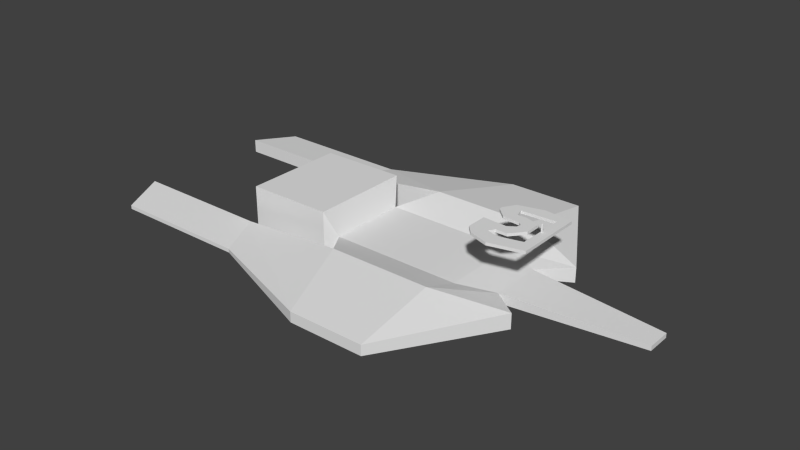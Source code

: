 # Source: SquiggleTracks.blend  (saved by Blender 2.78.0; exported with 4.5.12 LTS)
import bpy
from mathutils import Matrix  # noqa: F401  (used for matrix-valued properties, if any)

bpy.ops.wm.read_factory_settings(use_empty=True)
scene = bpy.context.scene
scene.name = 'Scene'

# ---- collections
col_collection_1 = bpy.data.collections.new('Collection 1'); scene.collection.children.link(col_collection_1)

# ---- materials (node trees are filled in below, after node groups)
mat_material = bpy.data.materials.new('Material')
mat_material.alpha_threshold = 0.0
mat_material.use_transparent_shadow = False
mat_material.roughness = 0.5
mat_material.line_color = (0.0, 0.0, 0.0, 1.0)

# ---- node groups
ng_auto_smooth = bpy.data.node_groups.new('Auto Smooth', 'GeometryNodeTree')
_s = ng_auto_smooth.interface.new_socket(name='Geometry', in_out='OUTPUT', socket_type='NodeSocketGeometry')
_s = ng_auto_smooth.interface.new_socket(name='Geometry', in_out='INPUT', socket_type='NodeSocketGeometry')
_s = ng_auto_smooth.interface.new_socket(name='Angle', in_out='INPUT', socket_type='NodeSocketFloat')
_s.subtype = 'ANGLE'
_s.min_value = 0.0
_s.max_value = 3.142
ng_auto_smooth.is_modifier = True
_N = ng_auto_smooth.nodes; _L = ng_auto_smooth.links
n0 = _N.new('NodeGroupOutput'); n0.name = 'Group Output'; n0.location = (480, -100)
n1 = _N.new('NodeGroupInput'); n1.name = 'Group Input'; n1.location = (-420, -300)
n2 = _N.new('NodeGroupInput'); n2.name = 'Group Input.001'; n2.location = (-60, -100)
n3 = _N.new('GeometryNodeSetShadeSmooth'); n3.name = 'Set Shade Smooth'; n3.location = (120, -100)
n3.domain = 'EDGE'
n4 = _N.new('GeometryNodeSetShadeSmooth'); n4.name = 'Set Shade Smooth.001'; n4.location = (300, -100)
n5 = _N.new('GeometryNodeInputMeshEdgeAngle'); n5.name = 'Edge Angle'; n5.location = (-420, -220)
n6 = _N.new('GeometryNodeInputEdgeSmooth'); n6.name = 'Is Edge Smooth'; n6.location = (-60, -160)
n7 = _N.new('GeometryNodeInputShadeSmooth'); n7.name = 'Is Face Smooth'; n7.location = (-240, -340)
n8 = _N.new('FunctionNodeBooleanMath'); n8.name = 'Boolean Math'; n8.location = (-60, -220)
n9 = _N.new('FunctionNodeCompare'); n9.name = 'Compare'; n9.location = (-240, -180)
n9.operation = 'LESS_EQUAL'
_L.new(n5.outputs[0], n9.inputs[0])
_L.new(n4.outputs[0], n0.inputs[0])
_L.new(n1.outputs[1], n9.inputs[1])
_L.new(n9.outputs[0], n8.inputs[0])
_L.new(n7.outputs[0], n8.inputs[1])
_L.new(n2.outputs[0], n3.inputs[0])
_L.new(n6.outputs[0], n3.inputs[1])
_L.new(n3.outputs[0], n4.inputs[0])
_L.new(n8.outputs[0], n3.inputs[2])
n0.is_active_output = True

# ---- material node trees

# ---- world
world_world = bpy.data.worlds.new('World'); scene.world = world_world
world_world.color = (0.05088, 0.05088, 0.05088)
world_world.use_sun_shadow = False
world_world.sun_shadow_jitter_overblur = 0.0
world_world.cycles.sampling_method = 'NONE'
world_world.cycles.sample_map_resolution = 256
world_world.light_settings.distance = 2.0

# ---- meshes
me_cube_002 = bpy.data.meshes.new('Cube.002')
me_cube_002.from_pydata([(-2.831, -21.15, -4.924), (-2.831, -21.15, 5.545), (-2.831, 21.12, 5.545), (-2.831, 21.12, -4.924), (26.3, 21.12, 5.545), (26.3, 21.12, -4.924), (26.3, -21.15, -4.924), (26.3, -21.15, 5.545), (45.24, -13.8, 2.463), (45.24, -13.8, -1.842), (45.24, 13.76, -1.842), (45.24, 13.76, 2.463), (36.94, -7.339, 1.648), (36.94, 7.303, 1.648), (36.94, -7.339, -1.026), (36.94, 7.303, -1.026), (75.16, 3.396, 0.9342), (75.16, 3.396, -0.3127), (75.16, -3.432, 0.9342), (75.16, -3.432, -0.3127), (26.89, -11.25, -1.74), (26.89, -11.25, 2.361), (26.89, 11.21, -1.74), (26.89, 11.21, 2.361), (-10.14, 11.21, 2.361), (-10.14, 11.21, -1.74), (-10.14, -11.25, 2.361), (-10.14, -11.25, -1.74), (-36.84, -14.5, -9.15), (-36.84, -14.5, 9.772), (-36.84, 14.47, 9.772), (-36.84, 14.47, -9.15), (5.377, -44.64, -1.159), (5.377, -44.64, 1.781), (5.377, 44.6, 1.781), (5.377, 44.6, -1.159), (26.92, 44.6, 1.781), (26.92, 44.6, -1.159), (26.92, -44.64, -1.159), (26.92, -44.64, 1.781), (-12.37, 14.47, 9.958), (-12.37, 14.47, -9.336), (-12.37, -14.5, -9.336), (-12.37, -14.5, 9.958), (-34.22, -19.56, -1.607), (-34.22, -19.56, 2.228), (-34.22, 19.52, 2.228), (-34.22, 19.52, -1.607), (-29.21, -32.0, -0.2279), (-29.21, -32.0, 0.8494), (-29.21, 31.96, 0.8494), (-29.21, 31.96, -0.2279), (-73.51, -19.56, -1.607), (-73.51, -19.56, 2.228), (-73.51, 19.52, 2.228), (-73.51, 19.52, -1.607), (-68.49, -32.0, -0.2279), (-68.49, -32.0, 0.8494), (-68.49, 31.96, 0.8494), (-68.49, 31.96, -0.2279)], [], [(20, 14, 9, 6), (22, 25, 3, 5), (14, 12, 8, 9), (27, 20, 6, 0), (15, 22, 5, 10), (21, 26, 1, 7), (13, 15, 10, 11), (25, 24, 2, 3), (6, 9, 38), (31, 30, 40, 41), (2, 4, 36, 34), (10, 5, 37), (20, 22, 15, 14), (12, 21, 7, 8), (26, 27, 0, 1), (23, 21, 12, 13), (14, 15, 17, 19), (15, 13, 16, 17), (12, 14, 19, 18), (17, 16, 18, 19), (24, 23, 4, 2), (27, 25, 22, 20), (24, 26, 21, 23), (13, 12, 18, 16), (43, 42, 27, 26), (40, 43, 26, 24), (42, 41, 25, 27), (41, 40, 24, 25), (23, 13, 11, 4), (31, 28, 29, 30), (33, 32, 38, 39), (35, 34, 36, 37), (37, 36, 11, 10), (28, 31, 41, 42), (34, 35, 51, 50), (5, 3, 35, 37), (0, 6, 38, 32), (8, 7, 39), (1, 0, 44, 45), (4, 11, 36), (7, 1, 33, 39), (30, 29, 43, 40), (9, 8, 39, 38), (29, 28, 42, 43), (44, 48, 56, 52), (51, 47, 55, 59), (35, 3, 47, 51), (0, 32, 48, 44), (3, 2, 46, 47), (2, 34, 50, 46), (32, 33, 49, 48), (33, 1, 45, 49), (53, 52, 56, 57), (55, 54, 58, 59), (50, 51, 59, 58), (47, 46, 54, 55), (49, 45, 53, 57), (46, 50, 58, 54), (48, 49, 57, 56), (45, 44, 52, 53)])
_uv = me_cube_002.uv_layers.new(name='UVMap')
_uv.uv.foreach_set('vector', [0.1739, 0.5252, 0.1942, 0.5778, 0.1606, 0.6211, 0.1224, 0.5221, 0.2906, 0.5252, 0.2906, 0.3316, 0.3421, 0.3698, 0.3421, 0.5221, 0.8533, 0.822, 0.8672, 0.822, 0.8715, 0.8651, 0.8491, 0.8651, 0.1739, 0.3316, 0.1739, 0.5252, 0.1224, 0.5221, 0.1224, 0.3698, 0.2703, 0.5778, 0.2906, 0.5252, 0.3421, 0.5221, 0.3039, 0.6211, 0.6384, 0.2527, 0.6384, 0.4463, 0.5869, 0.4082, 0.5869, 0.2558, 0.8533, 0.7782, 0.8672, 0.7782, 0.8715, 0.8213, 0.8491, 0.8213, 0.7552, 0.7949, 0.7552, 0.8163, 0.7037, 0.833, 0.7037, 0.7782, 0.1224, 0.5221, 0.1606, 0.6211, 0.0003119, 0.5254, 0.5578, 0.7782, 0.6561, 0.7782, 0.6571, 0.9062, 0.5568, 0.9062, 0.8066, 0.4082, 0.8066, 0.2558, 0.9287, 0.2525, 0.9287, 0.3652, 0.3039, 0.6211, 0.3421, 0.5221, 0.4642, 0.5254, 0.1739, 0.5252, 0.2906, 0.5252, 0.2703, 0.5778, 0.1942, 0.5778, 0.6587, 0.2001, 0.6384, 0.2527, 0.5869, 0.2558, 0.6251, 0.1568, 0.7558, 0.8163, 0.7558, 0.7949, 0.8073, 0.7782, 0.8073, 0.833, 0.7551, 0.2527, 0.6384, 0.2527, 0.6587, 0.2001, 0.7348, 0.2001, 0.1942, 0.5778, 0.2703, 0.5778, 0.25, 0.7776, 0.2145, 0.7776, 0.9578, 0.9401, 0.9439, 0.9401, 0.9476, 0.7404, 0.9541, 0.7404, 0.9433, 0.9401, 0.9294, 0.9401, 0.9331, 0.7404, 0.9395, 0.7404, 0.7102, 0.8693, 0.7037, 0.8693, 0.7037, 0.8336, 0.7102, 0.8336, 0.7551, 0.4463, 0.7551, 0.2527, 0.8066, 0.2558, 0.8066, 0.4082, 0.1739, 0.3316, 0.2906, 0.3316, 0.2906, 0.5252, 0.1739, 0.5252, 0.7551, 0.4463, 0.6384, 0.4463, 0.6384, 0.2527, 0.7551, 0.2527, 0.7348, 0.2001, 0.6587, 0.2001, 0.679, 0.0003137, 0.7145, 0.0003137, 0.256, 0.7782, 0.3563, 0.7782, 0.3168, 0.7953, 0.2955, 0.7953, 0.256, 0.9297, 0.256, 0.7782, 0.2955, 0.7953, 0.2955, 0.9127, 0.3563, 0.7782, 0.3563, 0.9297, 0.3168, 0.9127, 0.3168, 0.7953, 0.3563, 0.9297, 0.256, 0.9297, 0.2955, 0.9127, 0.3168, 0.9127, 0.7551, 0.2527, 0.7348, 0.2001, 0.7684, 0.1568, 0.8066, 0.2558, 0.4553, 0.7782, 0.4553, 0.9297, 0.3569, 0.9297, 0.3569, 0.7782, 0.9844, 0.887, 0.9997, 0.887, 0.9997, 0.9997, 0.9844, 0.9997, 0.9997, 0.113, 0.9844, 0.113, 0.9844, 0.0003137, 0.9997, 0.0003137, 0.6765, 0.9395, 0.6613, 0.9395, 0.6577, 0.7782, 0.6801, 0.7782, 0.0003119, 0.9297, 0.0003119, 0.7782, 0.1275, 0.7782, 0.1275, 0.9297, 0.9844, 0.113, 0.9997, 0.113, 0.9948, 0.2943, 0.9892, 0.2943, 0.3421, 0.5221, 0.3421, 0.3698, 0.4642, 0.4127, 0.4642, 0.5254, 0.1224, 0.3698, 0.1224, 0.5221, 0.0003119, 0.5254, 0.0003119, 0.4127, 0.6251, 0.1568, 0.5869, 0.2558, 0.4648, 0.2525, 0.9838, 0.7398, 0.9294, 0.7398, 0.9466, 0.5758, 0.9665, 0.5758, 0.8066, 0.2558, 0.7684, 0.1568, 0.9287, 0.2525, 0.5869, 0.2558, 0.5869, 0.4082, 0.4648, 0.3652, 0.4648, 0.2525, 0.2553, 0.7782, 0.2553, 0.9297, 0.1281, 0.9297, 0.1281, 0.7782, 0.6807, 0.7782, 0.7031, 0.7782, 0.6995, 0.9395, 0.6843, 0.9395, 0.4568, 0.7782, 0.5552, 0.7782, 0.5562, 0.9062, 0.4559, 0.9062, 0.1307, 0.2057, 0.06604, 0.2319, 0.06604, 0.02653, 0.1307, 0.0003137, 0.3985, 0.2319, 0.3338, 0.2057, 0.3338, 0.0003137, 0.3985, 0.02653, 0.4642, 0.4127, 0.3421, 0.3698, 0.3338, 0.2057, 0.3985, 0.2319, 0.1224, 0.3698, 0.0003119, 0.4127, 0.06604, 0.2319, 0.1307, 0.2057, 0.9838, 0.3697, 0.9294, 0.3697, 0.9466, 0.2057, 0.9665, 0.2057, 0.8066, 0.4082, 0.9287, 0.3652, 0.863, 0.546, 0.7984, 0.5722, 0.9997, 0.887, 0.9844, 0.887, 0.9892, 0.7057, 0.9948, 0.7057, 0.4648, 0.3652, 0.5869, 0.4082, 0.5952, 0.5722, 0.5306, 0.546, 0.808, 0.7782, 0.8279, 0.7782, 0.8207, 0.8433, 0.8151, 0.8433, 0.8485, 0.8433, 0.8285, 0.8433, 0.8357, 0.7782, 0.8413, 0.7782, 0.9892, 0.2943, 0.9948, 0.2943, 0.9948, 0.4997, 0.9892, 0.4997, 0.9665, 0.2057, 0.9466, 0.2057, 0.9466, 0.0003137, 0.9665, 0.0003137, 0.5306, 0.546, 0.5952, 0.5722, 0.5952, 0.7776, 0.5306, 0.7514, 0.7984, 0.5722, 0.863, 0.546, 0.863, 0.7514, 0.7984, 0.7776, 0.9948, 0.7057, 0.9892, 0.7057, 0.9892, 0.5003, 0.9948, 0.5003, 0.9665, 0.5758, 0.9466, 0.5758, 0.9466, 0.3704, 0.9665, 0.3704])
me_cube_002.materials.append(mat_material)
me_cube_002.use_remesh_preserve_volume = False
me_cube_002.use_remesh_preserve_attributes = False
me_cube_002.use_mirror_vertex_groups = False
me_cube_002.update()
me_cube_001 = bpy.data.meshes.new('Cube.001')
me_cube_001.from_pydata([(3.29, 0.3499, 0.792), (3.197, 0.6803, 1.438), (3.197, 0.0184, 1.439), (3.197, 0.5626, 2.795), (2.907, 0.3503, 0.1456), (3.197, 0.5647, 0.1449), (3.197, 0.1336, 2.797), (2.907, 0.3481, 2.795), (2.907, 0.3492, 1.438), (3.001, 0.166, 0.1462), (3.197, 0.1358, 0.1462), (3.29, 0.3492, 1.438), (3.001, 0.1336, 2.797), (3.001, 0.5647, 0.1449), (3.29, 0.3481, 2.801), (3.29, 0.3503, 0.1456), (3.001, 0.5626, 2.795), (3.001, 0.0184, 1.439), (3.001, 0.6803, 1.438), (2.907, 0.3499, 0.792), (2.907, 0.3486, 2.085), (3.001, 0.09803, 2.086), (3.001, 0.07317, 0.7927), (3.001, 0.6265, 0.7913), (3.001, 0.5988, 2.084), (3.29, 0.3486, 2.085), (3.197, 0.09803, 2.086), (3.197, 0.07317, 0.7927), (3.197, 0.6265, 0.7913), (3.197, 0.5988, 2.084), (3.29, 0.4882, 0.7917), (3.29, 0.5148, 1.438), (2.907, 0.4376, 0.1452), (3.29, 0.4554, 2.8), (3.29, 0.4575, 0.1452), (2.907, 0.4358, 2.794), (2.907, 0.486, 1.438), (2.907, 0.4636, 0.7917), (2.907, 0.4513, 2.085), (3.29, 0.4737, 2.085), (3.29, 0.2115, 0.7923), (3.29, 0.2233, 2.085), (2.907, 0.2566, 0.1459), (3.29, 0.1838, 1.439), (2.907, 0.2547, 2.795), (2.907, 0.2065, 1.439), (3.29, 0.2409, 2.801), (2.907, 0.2399, 2.085), (3.29, 0.2431, 0.1459), (2.907, 0.2299, 0.7923), (3.13, 0.2368, 2.851), (3.189, 0.4594, 2.851), (3.13, 0.4594, 2.851), (3.13, 0.4854, 2.851), (3.189, 0.4854, 2.851), (3.189, 0.2109, 2.851), (3.13, 0.2109, 2.851), (3.13, 0.3481, 2.851), (3.189, 0.3481, 2.851), (3.189, 0.2368, 2.851), (3.154, 0.213, 3.171), (3.166, 0.4832, 3.17), (3.154, 0.4832, 3.17), (3.154, 0.4907, 3.171), (3.166, 0.4907, 3.171), (3.166, 0.2055, 3.172), (3.154, 0.2055, 3.172), (3.166, 0.213, 3.171), (3.019, 0.3481, 2.851), (3.019, 0.2307, 2.851), (3.019, 0.4656, 2.851)], [], [(31, 39, 25, 11), (34, 30, 0, 15), (37, 19, 8, 36), (38, 20, 7, 35), (40, 43, 2, 27), (45, 17, 21, 47), (47, 21, 12, 44), (48, 40, 27, 10), (42, 9, 22, 49), (49, 22, 17, 45), (32, 4, 19, 37), (41, 46, 6, 26), (43, 41, 26, 2), (36, 8, 20, 38), (39, 33, 14, 25), (30, 31, 11, 0), (24, 16, 3, 29), (18, 24, 29, 1), (23, 18, 1, 28), (13, 23, 28, 5), (17, 22, 27, 2), (22, 9, 10, 27), (12, 21, 26, 6), (21, 17, 2, 26), (58, 59, 55, 46, 14), (32, 13, 5, 34), (7, 44, 69, 68), (42, 4, 15, 48), (1, 29, 39, 31), (5, 28, 30, 34), (23, 37, 36, 18), (24, 38, 35, 16), (13, 32, 37, 23), (18, 36, 38, 24), (29, 3, 33, 39), (28, 1, 31, 30), (70, 68, 57, 52, 53), (4, 32, 34, 15), (0, 11, 43, 40), (8, 45, 47, 20), (20, 47, 44, 7), (15, 0, 40, 48), (4, 42, 49, 19), (19, 49, 45, 8), (25, 14, 46, 41), (11, 25, 41, 43), (6, 46, 55), (9, 42, 48, 10), (51, 54, 64, 61), (54, 51, 58, 14, 33), (54, 53, 63, 64), (58, 51, 52, 57), (54, 33, 3), (59, 58, 57, 50), (61, 64, 63, 62), (65, 67, 60, 66), (50, 56, 66, 60), (56, 55, 65, 66), (59, 50, 60, 67), (52, 51, 61, 62), (53, 52, 62, 63), (55, 59, 67, 65), (69, 44, 12), (70, 53, 16), (12, 6, 56), (6, 55, 56), (53, 54, 3), (53, 3, 16), (56, 69, 12), (68, 69, 56, 50, 57), (35, 70, 16), (35, 7, 68, 70)])
me_cube_001.materials.append(mat_material)
me_cube_001.use_remesh_preserve_volume = False
me_cube_001.use_remesh_preserve_attributes = False
me_cube_001.use_mirror_vertex_groups = False
me_cube_001.update()
me_cube = bpy.data.meshes.new('Cube')
me_cube.from_pydata([(5.414, -1.529, -0.03559), (2.307, -5.257, -0.03559), (5.414, -1.529, 0.7704), (2.307, -5.257, 0.7704), (-6.734, -1.976, -0.03559), (-6.734, -7.778, -0.03559), (-6.734, -1.976, 0.7704), (-6.734, -7.778, 0.7704), (-1.896, 6.606, -0.03559), (-1.896, 6.606, 0.7704), (0.0, -2.38, 0.7704), (0.0, -2.38, -0.03559), (5.323, 3.088, 0.7704), (5.323, 3.088, -0.03559), (2.019, -0.9896, 0.7704), (2.019, -0.9896, -0.03559), (1.0, 4.338, 0.7704), (1.0, 4.338, -0.03559), (-3.633, 1.53, 0.7704), (-3.633, 1.53, -0.03559), (-1.317, 4.091, 0.7704), (-1.317, 4.091, -0.03559), (2.538, 10.43, 0.7704), (2.538, 10.43, -0.03559), (-6.424, 4.11, 0.7704), (-6.424, 4.11, -0.03559), (2.316, 0.2734, -0.03559), (1.223, 1.121, -0.03559), (1.223, 1.121, 0.7704), (2.316, 0.2734, 0.7704), (7.841, 7.16, 0.7704), (7.841, 7.16, -0.03559), (-6.538, 5.208, 0.7704), (-6.538, 5.208, -0.03559), (-4.487, 8.525, 0.7704), (-4.487, 8.525, -0.03559), (-0.9297, -5.257, -0.03559), (-0.9297, -5.257, 0.7704), (-4.609, -10.09, -0.03559), (-4.609, -10.09, 0.7704), (-1.957, -6.901, -0.03559), (-1.957, -6.901, 0.7704), (7.661, -6.269, -0.03559), (7.661, -6.269, 0.7704), (0.9897, -11.97, -0.03559), (0.9897, -11.97, 0.7704), (10.39, -9.625, -0.03559), (10.39, -9.625, 0.7704), (10.4, 9.553, 0.7704), (10.4, 9.553, -0.03559), (1.279, -7.86, -0.03559), (1.279, -7.86, 0.7704)], [], [(0, 2, 3, 1), (31, 30, 9, 8), (36, 1, 3, 37), (6, 10, 11, 4), (6, 7, 39, 45, 47, 43, 51, 41, 37, 3, 2, 12, 16, 20, 9, 30, 48, 22, 34, 32, 24, 18, 28, 29, 14, 10), (4, 5, 7, 6), (21, 20, 16, 17), (11, 10, 14, 15), (17, 16, 12, 13), (13, 12, 2, 0), (15, 14, 29, 26), (4, 11, 15, 26, 27, 19, 25, 33, 35, 23, 49, 31, 8, 21, 17, 13, 0, 1, 36, 40, 50, 42, 46, 44, 38, 5), (8, 9, 20, 21), (35, 34, 22, 23), (19, 18, 24, 25), (28, 27, 26, 29), (27, 28, 18, 19), (47, 48, 30, 43), (25, 24, 32, 33), (33, 32, 34, 35), (40, 36, 37, 41), (5, 38, 39, 7), (50, 40, 41, 51), (46, 42, 31, 49), (38, 44, 45, 39), (44, 46, 47, 45), (23, 22, 48, 49), (46, 49, 48, 47), (30, 31, 42, 43), (42, 50, 51, 43)])
_uv = me_cube.uv_layers.new(name='UVMap')
_uv.uv.foreach_set('vector', [0.1124, 0.7557, 0.1348, 0.7557, 0.1348, 0.8663, 0.1124, 0.8663, 0.02247, 0.6271, 0.04494, 0.6271, 0.04494, 0.8991, 0.02247, 0.8991, 0.2022, 0.7176, 0.2022, 0.6271, 0.2247, 0.6271, 0.2247, 0.7176, 0.08988, 0.8715, 0.08988, 0.6829, 0.1124, 0.6829, 0.1124, 0.8715, 0.4775, 0.2797, 0.4776, 0.1173, 0.5369, 0.05262, 0.693, 0.0, 0.9551, 0.06585, 0.8789, 0.1597, 0.701, 0.1152, 0.6108, 0.142, 0.6394, 0.188, 0.7296, 0.188, 0.8162, 0.2924, 0.8136, 0.4216, 0.6931, 0.4565, 0.6285, 0.4495, 0.6123, 0.5199, 0.8838, 0.5355, 0.9551, 0.6025, 0.7359, 0.6271, 0.5401, 0.5736, 0.4829, 0.4807, 0.4861, 0.45, 0.5639, 0.3778, 0.6993, 0.3665, 0.7298, 0.3428, 0.7216, 0.3074, 0.6653, 0.2685, 0.1798, 0.6271, 0.1798, 0.7879, 0.1573, 0.7879, 0.1573, 0.6271, 0.1573, 0.8134, 0.1348, 0.8134, 0.1348, 0.7487, 0.1573, 0.7487, 0.1124, 0.6829, 0.08988, 0.6829, 0.08988, 0.6271, 0.1124, 0.6271, 0.1573, 0.7487, 0.1348, 0.7487, 0.1348, 0.6271, 0.1573, 0.6271, 0.1124, 0.6271, 0.1348, 0.6271, 0.1348, 0.7557, 0.1124, 0.7557, 0.2921, 0.6632, 0.2696, 0.6632, 0.2696, 0.6271, 0.2921, 0.6271, 0.0, 0.3474, 0.1878, 0.3586, 0.244, 0.3197, 0.2523, 0.2843, 0.2218, 0.2606, 0.08641, 0.2492, 0.008572, 0.1771, 0.005397, 0.1463, 0.06254, 0.0535, 0.2584, 0.0, 0.4775, 0.02457, 0.4062, 0.09157, 0.1348, 0.1072, 0.151, 0.1775, 0.2156, 0.1706, 0.3361, 0.2055, 0.3387, 0.3347, 0.2521, 0.4391, 0.1619, 0.4391, 0.1332, 0.4851, 0.2235, 0.5119, 0.4014, 0.4673, 0.4775, 0.5612, 0.2155, 0.6271, 0.05934, 0.5745, 6.484e-05, 0.5097, 0.2472, 0.696, 0.2247, 0.696, 0.2247, 0.6271, 0.2472, 0.6271, 0.9775, 0.9511, 0.9551, 0.9511, 0.9551, 0.7555, 0.9775, 0.7555, 0.08988, 0.7067, 0.06741, 0.7067, 0.06741, 0.6271, 0.08988, 0.6271, 0.06741, 0.8428, 0.08988, 0.8428, 0.08988, 0.8738, 0.06741, 0.8738, 0.08988, 0.8428, 0.06741, 0.8428, 0.06741, 0.7067, 0.08988, 0.7067, 0.9551, 0.06585, 0.9551, 0.6025, 0.8838, 0.5355, 0.8789, 0.1597, 0.1798, 0.6271, 0.2022, 0.6271, 0.2022, 0.6571, 0.1798, 0.6571, 0.1798, 0.6571, 0.2022, 0.6571, 0.2022, 0.7569, 0.1798, 0.7569, 0.2696, 0.6271, 0.2696, 0.6751, 0.2472, 0.6751, 0.2472, 0.6271, 0.9775, 0.4802, 0.9775, 0.4194, 1.0, 0.4194, 1.0, 0.4802, 0.04494, 0.7181, 0.04494, 0.6271, 0.06741, 0.6271, 0.06741, 0.7181, 0.4775, 0.5612, 0.4014, 0.4673, 0.4062, 0.09157, 0.4775, 0.02457, 0.9775, 0.4194, 0.9775, 0.2616, 1.0, 0.2616, 1.0, 0.4194, 0.9775, 0.2616, 0.9775, 0.0, 1.0, 0.0, 1.0, 0.2616, 0.9775, 0.7555, 0.9551, 0.7555, 0.9551, 0.5352, 0.9775, 0.5352, 0.9775, 0.0, 0.9775, 0.5352, 0.9551, 0.5352, 0.9551, 0.0, 0.0, 0.6271, 0.02247, 0.6271, 0.02247, 1.0, 3.324e-08, 1.0, 0.04494, 0.8959, 0.04494, 0.7181, 0.06741, 0.7181, 0.06741, 0.8959])
me_cube.materials.append(mat_material)
me_cube.use_remesh_preserve_volume = False
me_cube.use_remesh_preserve_attributes = False
me_cube.use_mirror_vertex_groups = False
me_cube.update()

# ---- objects
ob_testsurfaces1 = bpy.data.objects.new('TestSurfaces1', me_cube_002)
ob_piricomparison = bpy.data.objects.new('PiriComparison', me_cube_001)
ob_cube = bpy.data.objects.new('Cube', me_cube)

# ---- transforms, parenting, visibility, modifiers, constraints
ob_testsurfaces1.location = (-35.0, 0.0, -16.0)
ob_testsurfaces1.lock_rotations_4d = False
ob_testsurfaces1.empty_display_type = 'ARROWS'
ob_testsurfaces1.lineart.crease_threshold = 0.0
_m = ob_testsurfaces1.modifiers.new('Auto Smooth', 'NODES')
_m.node_group = ng_auto_smooth
_gi = [s.identifier for s in ng_auto_smooth.interface.items_tree if s.item_type == 'SOCKET' and s.in_out == 'INPUT']
_m[_gi[1]] = 0.3491  # Angle
ob_piricomparison.location = (4.971, 0.0, 0.0)
ob_piricomparison.lock_rotations_4d = False
ob_piricomparison.empty_display_type = 'ARROWS'
ob_piricomparison.lineart.crease_threshold = 0.0
ob_cube.location = (0.0, 0.0, 0.0)
ob_cube.lock_rotations_4d = False
ob_cube.empty_display_type = 'ARROWS'
ob_cube.lineart.crease_threshold = 0.0
_m = ob_cube.modifiers.new('Auto Smooth', 'NODES')
_m.node_group = ng_auto_smooth
_gi = [s.identifier for s in ng_auto_smooth.interface.items_tree if s.item_type == 'SOCKET' and s.in_out == 'INPUT']
_m[_gi[1]] = 0.3491  # Angle

# ---- collection membership
col_collection_1.objects.link(ob_testsurfaces1)
col_collection_1.objects.link(ob_piricomparison)
col_collection_1.objects.link(ob_cube)

# ---- scene / render settings (as saved in the file)
scene.frame_start = 1; scene.frame_end = 250; scene.frame_set(1)
scene.render.engine = 'BLENDER_EEVEE_NEXT'
scene.render.image_settings.color_mode = 'RGB'
scene.render.image_settings.compression = 90
scene.render.resolution_percentage = 50
scene.render.dither_intensity = 0.0
scene.render.bake_margin = 64
scene.render.bake_bias = 0.0
scene.cycles.use_denoising = False
scene.cycles.samples = 10
scene.cycles.sampling_pattern = 'TABULATED_SOBOL'
scene.cycles.light_sampling_threshold = 0.0
scene.cycles.use_adaptive_sampling = False
scene.cycles.use_light_tree = False
scene.cycles.blur_glossy = 0.0
scene.cycles.volume_bounces = 1
scene.cycles.pixel_filter_type = 'GAUSSIAN'
scene.cycles.sample_clamp_indirect = 0.0
scene.view_settings.view_transform = 'Standard'
bpy.context.view_layer.update()

# ---- added for rendering (the .blend has no active camera and no usable light): camera, sun
cam_auto = bpy.data.cameras.new('AutoCamera')
cam_auto.lens = 50.0
cam_auto.sensor_width = 36.0
cam_auto.clip_end = 2853.37
ob_auto_camera = bpy.data.objects.new('AutoCamera', cam_auto)
scene.collection.objects.link(ob_auto_camera)
ob_auto_camera.location = (128.416, -195.122, 118.986)
ob_auto_camera.rotation_euler = (1.09748, -7.21219e-08, 0.694738)
scene.camera = ob_auto_camera
light_auto_sun = bpy.data.lights.new('AutoSun', 'SUN')
light_auto_sun.energy = 3.0
light_auto_sun.angle = 0.0523599
ob_auto_sun = bpy.data.objects.new('AutoSun', light_auto_sun)
scene.collection.objects.link(ob_auto_sun)
ob_auto_sun.rotation_euler = (0.872665, 0.174533, 0.523599)
bpy.context.view_layer.update()
